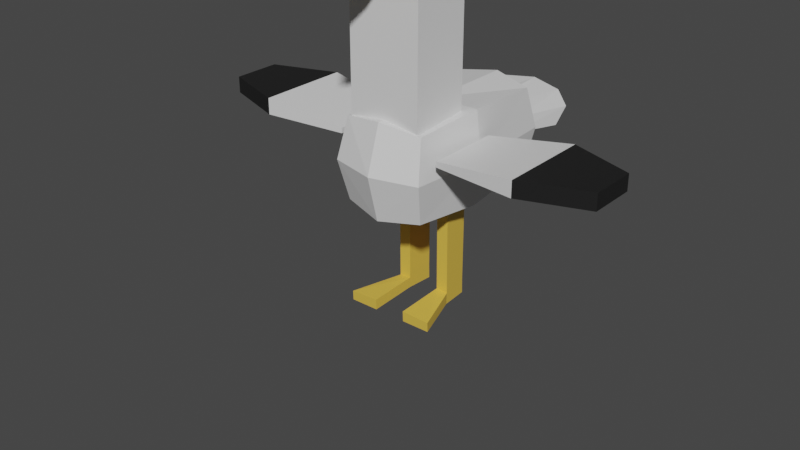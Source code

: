 # Source: seagull_rigg_dead.blend  (saved by Blender 2.90.8; exported with 4.5.12 LTS)
import bpy
from mathutils import Matrix  # noqa: F401  (used for matrix-valued properties, if any)

bpy.ops.wm.read_factory_settings(use_empty=True)
scene = bpy.context.scene
scene.name = 'Scene'

# ---- collections
col_collection = bpy.data.collections.new('Collection'); scene.collection.children.link(col_collection)
col_mouette = bpy.data.collections.new('mouette'); scene.collection.children.link(col_mouette)
col_mouette_venere = bpy.data.collections.new('mouette venere'); scene.collection.children.link(col_mouette_venere)

# ---- materials (node trees are filled in below, after node groups)
mat_blanc = bpy.data.materials.new('blanc')
mat_blanc.alpha_threshold = 0.0
mat_blanc.use_transparent_shadow = False
mat_blanc.line_color = (0.0, 0.0, 0.0, 1.0)
mat_jaune = bpy.data.materials.new('jaune')
mat_jaune.use_transparent_shadow = False
mat_noir = bpy.data.materials.new('noir')
mat_noir.use_transparent_shadow = False
mat_blanc_001 = bpy.data.materials.new('blanc.001')
mat_blanc_001.alpha_threshold = 0.0
mat_blanc_001.use_transparent_shadow = False
mat_blanc_001.line_color = (0.0, 0.0, 0.0, 1.0)
mat_jaune_001 = bpy.data.materials.new('jaune.001')
mat_jaune_001.use_transparent_shadow = False
mat_noir_001 = bpy.data.materials.new('noir.001')
mat_noir_001.use_transparent_shadow = False
mat_rouge = bpy.data.materials.new('rouge')
mat_rouge.use_transparent_shadow = False

# ---- material node trees
mat_blanc.use_nodes = True; mat_blanc.node_tree.nodes.clear()
_N = mat_blanc.node_tree.nodes; _L = mat_blanc.node_tree.links
n0 = _N.new('ShaderNodeOutputMaterial'); n0.name = 'Material Output'; n0.location = (300, 300)
n1 = _N.new('ShaderNodeBsdfPrincipled'); n1.name = 'Principled BSDF'; n1.location = (10, 300)
n1.distribution = 'GGX'
n1.subsurface_method = 'BURLEY'
n1.inputs[0].default_value = (0.7874, 0.7874, 0.7874, 1.0)
n1.inputs[2].default_value = 0.4
n1.inputs[3].default_value = 1.45
n1.inputs[27].default_value = (0.0, 0.0, 0.0, 1.0)
n1.inputs[28].default_value = 1.0
_L.new(n1.outputs[0], n0.inputs[0])
n0.is_active_output = True
mat_jaune.use_nodes = True; mat_jaune.node_tree.nodes.clear()
_N = mat_jaune.node_tree.nodes; _L = mat_jaune.node_tree.links
n0 = _N.new('ShaderNodeBsdfPrincipled'); n0.name = 'Principled BSDF'; n0.location = (10, 300)
n0.distribution = 'GGX'
n0.subsurface_method = 'BURLEY'
n0.inputs[0].default_value = (0.8, 0.5171, 0.07303, 1.0)
n0.inputs[3].default_value = 1.45
n0.inputs[27].default_value = (0.0, 0.0, 0.0, 1.0)
n0.inputs[28].default_value = 1.0
n1 = _N.new('ShaderNodeOutputMaterial'); n1.name = 'Material Output'; n1.location = (300, 300)
_L.new(n0.outputs[0], n1.inputs[0])
n1.is_active_output = True
mat_noir.use_nodes = True; mat_noir.node_tree.nodes.clear()
_N = mat_noir.node_tree.nodes; _L = mat_noir.node_tree.links
n0 = _N.new('ShaderNodeBsdfPrincipled'); n0.name = 'Principled BSDF'; n0.location = (10, 300)
n0.distribution = 'GGX'
n0.subsurface_method = 'BURLEY'
n0.inputs[0].default_value = (0.01109, 0.01109, 0.01109, 1.0)
n0.inputs[3].default_value = 1.45
n0.inputs[27].default_value = (0.0, 0.0, 0.0, 1.0)
n0.inputs[28].default_value = 1.0
n1 = _N.new('ShaderNodeOutputMaterial'); n1.name = 'Material Output'; n1.location = (300, 300)
_L.new(n0.outputs[0], n1.inputs[0])
n1.is_active_output = True
mat_blanc_001.use_nodes = True; mat_blanc_001.node_tree.nodes.clear()
_N = mat_blanc_001.node_tree.nodes; _L = mat_blanc_001.node_tree.links
n0 = _N.new('ShaderNodeOutputMaterial'); n0.name = 'Material Output'; n0.location = (300, 300)
n1 = _N.new('ShaderNodeBsdfPrincipled'); n1.name = 'Principled BSDF'; n1.location = (10, 300)
n1.distribution = 'GGX'
n1.subsurface_method = 'BURLEY'
n1.inputs[0].default_value = (0.7874, 0.7874, 0.7874, 1.0)
n1.inputs[2].default_value = 0.4
n1.inputs[3].default_value = 1.45
n1.inputs[27].default_value = (0.0, 0.0, 0.0, 1.0)
n1.inputs[28].default_value = 1.0
_L.new(n1.outputs[0], n0.inputs[0])
n0.is_active_output = True
mat_jaune_001.use_nodes = True; mat_jaune_001.node_tree.nodes.clear()
_N = mat_jaune_001.node_tree.nodes; _L = mat_jaune_001.node_tree.links
n0 = _N.new('ShaderNodeBsdfPrincipled'); n0.name = 'Principled BSDF'; n0.location = (10, 300)
n0.distribution = 'GGX'
n0.subsurface_method = 'BURLEY'
n0.inputs[0].default_value = (0.8, 0.5171, 0.07303, 1.0)
n0.inputs[3].default_value = 1.45
n0.inputs[27].default_value = (0.0, 0.0, 0.0, 1.0)
n0.inputs[28].default_value = 1.0
n1 = _N.new('ShaderNodeOutputMaterial'); n1.name = 'Material Output'; n1.location = (300, 300)
_L.new(n0.outputs[0], n1.inputs[0])
n1.is_active_output = True
mat_noir_001.use_nodes = True; mat_noir_001.node_tree.nodes.clear()
_N = mat_noir_001.node_tree.nodes; _L = mat_noir_001.node_tree.links
n0 = _N.new('ShaderNodeBsdfPrincipled'); n0.name = 'Principled BSDF'; n0.location = (10, 300)
n0.distribution = 'GGX'
n0.subsurface_method = 'BURLEY'
n0.inputs[0].default_value = (0.01109, 0.01109, 0.01109, 1.0)
n0.inputs[3].default_value = 1.45
n0.inputs[27].default_value = (0.0, 0.0, 0.0, 1.0)
n0.inputs[28].default_value = 1.0
n1 = _N.new('ShaderNodeOutputMaterial'); n1.name = 'Material Output'; n1.location = (300, 300)
_L.new(n0.outputs[0], n1.inputs[0])
n1.is_active_output = True
mat_rouge.use_nodes = True; mat_rouge.node_tree.nodes.clear()
_N = mat_rouge.node_tree.nodes; _L = mat_rouge.node_tree.links
n0 = _N.new('ShaderNodeBsdfPrincipled'); n0.name = 'Principled BSDF'; n0.location = (10, 300)
n0.distribution = 'GGX'
n0.subsurface_method = 'BURLEY'
n0.inputs[0].default_value = (0.8, 0.0, 0.0, 1.0)
n0.inputs[3].default_value = 1.45
n0.inputs[27].default_value = (0.0, 0.0, 0.0, 1.0)
n0.inputs[28].default_value = 1.0
n1 = _N.new('ShaderNodeOutputMaterial'); n1.name = 'Material Output'; n1.location = (300, 300)
_L.new(n0.outputs[0], n1.inputs[0])
n1.is_active_output = True

# ---- world
world_world = bpy.data.worlds.new('World'); scene.world = world_world
world_world.use_nodes = True; world_world.node_tree.nodes.clear()
_N = world_world.node_tree.nodes; _L = world_world.node_tree.links
n0 = _N.new('ShaderNodeOutputWorld'); n0.name = 'World Output'; n0.location = (300, 300)
n1 = _N.new('ShaderNodeBackground'); n1.name = 'Background'; n1.location = (10, 300)
n1.inputs[0].default_value = (0.05088, 0.05088, 0.05088, 1.0)
_L.new(n1.outputs[0], n0.inputs[0])
n0.is_active_output = True
world_world.color = (0.05088, 0.05088, 0.05088)
world_world.use_sun_shadow = False
world_world.sun_shadow_jitter_overblur = 0.0

# ---- meshes
me_cube = bpy.data.meshes.new('Cube')
me_cube.from_pydata([(2.147, 0.3478, 0.3478), (1.106, 0.5609, -0.932), (2.147, -0.3478, 0.3478), (1.105, -0.5565, -0.932), (-1.523, 0.7899, 1.0), (-1.525, 0.8801, -0.8801), (-1.523, -0.7899, 1.0), (-1.525, -0.8801, -0.8801), (-1.733, 0.0, -1.0), (0.4896, 0.6103, -0.9936), (2.239, 0.3982, 0.0), (-1.733, -1.0, 0.0), (2.239, -0.3982, 0.0), (-1.733, 1.0, 0.0), (-0.2101, -0.7899, 1.0), (2.239, 0.0, 0.3982), (0.4909, -0.6058, -0.9942), (-1.523, 0.0, 1.0), (-0.2101, 0.7899, 1.0), (1.156, 0.3523, -0.985), (0.0, 1.137, 0.0), (0.4887, 0.3513, -0.9705), (-1.989, 0.0, 0.0), (0.0, -1.109, 0.0), (-0.2101, 0.0, 1.0), (0.0, -1.0, 1.0), (-1.525, -0.8801, 0.8801), (-1.67, 0.0, 1.0), (-1.525, 0.8801, 0.8801), (0.0, 1.0, 1.0), (0.0, 0.0, 1.0), (-1.523, 0.0, 5.334), (-0.2101, 0.0, 5.334), (-0.9758, -0.7899, 4.663), (-1.24, -0.7899, 4.663), (-1.23, 0.7899, 4.742), (-0.9328, 0.7899, 4.742), (-0.2101, 0.0, 3.709), (-0.9758, -0.7899, 4.21), (-1.24, -0.7899, 4.21), (-1.523, 0.0, 3.709), (-0.9328, 0.7899, 4.256), (-1.23, 0.7899, 4.256), (-1.523, -0.4063, 3.604), (-1.523, 0.0, 4.271), (-1.523, 0.4361, 3.596), (-1.523, -0.4039, 4.276), (-1.523, 0.4383, 4.265), (-2.567, 0.0, 4.271), (-2.567, 0.0, 3.709), (-2.567, -0.4063, 3.604), (-2.567, 0.4361, 3.596), (-2.567, -0.4039, 4.276), (-2.567, 0.4383, 4.265), (1.154, -0.3566, -0.9851), (2.147, 0.3478, -0.3478), (0.0, 1.0, -1.0), (0.49, -0.3556, -0.9699), (0.0, -1.0, -1.0), (2.147, -0.3478, -0.3478), (2.239, 0.0, -0.3982), (0.0, 0.0, -1.0), (1.156, 0.3523, -2.959), (1.106, 0.5609, -2.951), (0.5213, 0.6103, -3.012), (0.5216, 0.3513, -2.989), (0.5172, -0.6058, -3.013), (1.105, -0.5565, -2.951), (1.154, -0.3566, -2.956), (0.5162, -0.3556, -2.989), (1.165, 0.3523, -3.261), (1.115, 0.5609, -3.265), (0.5178, 0.6103, -3.257), (0.5189, 0.3513, -3.218), (0.5262, -0.6058, -3.279), (1.114, -0.5565, -3.276), (1.163, -0.3566, -3.272), (0.5252, -0.3556, -3.272), (-0.5695, 0.975, -3.054), (-0.5704, 0.3513, -3.031), (-0.5691, -0.3556, -3.03), (-0.5681, -0.995, -3.055), (-0.5605, 0.975, -3.26), (-0.5614, 0.3513, -3.259), (-0.5601, -0.3556, -3.259), (-0.5592, -0.995, -3.283), (2.064, 1.0, 0.0), (1.856, 0.8801, -0.8801), (2.064, -1.0, 0.0), (1.856, -0.8801, -0.8801), (2.064, 0.0, 1.0), (1.856, -0.8801, 0.8801), (2.064, 0.0, -1.0), (1.856, 0.8801, 0.8801), (3.691, 0.0, 0.0), (3.488, -0.8324, 0.0), (3.488, 0.8324, 0.0), (3.488, 0.0, -0.4628), (3.488, 0.0, 0.4628), (3.295, 0.7269, -0.4041), (3.295, -0.7269, -0.4041), (3.295, -0.7269, 0.4041), (3.295, 0.7269, 0.4041), (-0.2101, -0.7899, 5.007), (-1.523, -0.7899, 5.007), (-1.523, -0.7899, 3.504), (-0.2101, -0.7899, 3.504), (-1.523, 0.7899, 5.007), (-0.2101, 0.7899, 5.007), (-0.2101, 0.7899, 3.504), (-1.523, 0.7899, 3.504)], [], [(46, 44, 48, 52), (23, 25, 26, 11), (22, 27, 28, 13), (3, 16, 66, 67), (15, 2, 101, 98), (20, 29, 93, 86), (56, 20, 86, 87), (5, 13, 20, 56), (13, 28, 29, 20), (10, 0, 102, 96), (0, 15, 98, 102), (12, 59, 100, 95), (8, 61, 58, 7), (5, 56, 61, 8), (16, 57, 69, 66), (8, 22, 13, 5), (7, 11, 22, 8), (11, 26, 27, 22), (58, 23, 11, 7), (89, 88, 23, 58), (88, 91, 25, 23), (90, 30, 25, 91), (93, 29, 30, 90), (106, 37, 32, 103), (14, 6, 26, 25), (17, 4, 28, 27), (6, 17, 27, 26), (4, 18, 29, 28), (24, 14, 25, 30), (18, 24, 30, 29), (32, 31, 104, 103), (108, 107, 31, 32), (39, 38, 33, 34), (37, 109, 108, 32), (41, 42, 35, 36), (110, 45, 47, 44, 31, 107), (4, 17, 40, 45, 110), (18, 4, 110, 109), (24, 18, 109, 37), (6, 14, 106, 105), (14, 24, 37, 106), (17, 6, 105, 43, 40), (49, 50, 52, 48), (44, 46, 43, 105, 104, 31), (47, 45, 51, 53), (48, 53, 51, 49), (40, 43, 50, 49), (44, 47, 53, 48), (43, 46, 52, 50), (45, 40, 49, 51), (19, 1, 87, 92), (1, 9, 56, 87), (9, 21, 61, 56), (21, 19, 92, 61), (16, 3, 89, 58), (3, 54, 92, 89), (57, 16, 58, 61), (54, 57, 61, 92), (62, 65, 73, 70), (68, 67, 75, 76), (21, 9, 64, 65), (57, 54, 68, 69), (1, 19, 62, 63), (54, 3, 67, 68), (19, 21, 65, 62), (9, 1, 63, 64), (77, 76, 75, 74), (72, 71, 70, 73), (64, 63, 71, 72), (66, 69, 80, 81), (67, 66, 74, 75), (69, 77, 84, 80), (63, 62, 70, 71), (69, 68, 76, 77), (81, 80, 84, 85), (79, 78, 82, 83), (73, 65, 79, 83), (65, 64, 78, 79), (77, 74, 85, 84), (74, 66, 81, 85), (64, 72, 82, 78), (72, 73, 83, 82), (10, 55, 87, 86), (59, 12, 88, 89), (2, 15, 90, 91), (55, 60, 92, 87), (0, 10, 86, 93), (12, 2, 91, 88), (15, 0, 93, 90), (60, 59, 89, 92), (94, 98, 101, 95), (97, 94, 95, 100), (99, 96, 94, 97), (96, 102, 98, 94), (55, 10, 96, 99), (59, 60, 97, 100), (2, 12, 95, 101), (60, 55, 99, 97), (34, 33, 103, 104), (39, 34, 104, 105), (33, 38, 106, 103), (38, 39, 105, 106), (36, 35, 107, 108), (41, 36, 108, 109), (35, 42, 110, 107), (42, 41, 109, 110)])
me_cube.polygons.foreach_set('material_index', [1, 0, 0, 1, 0, 0, 0, 0, 0, 0, 0, 0, 0, 0, 1, 0, 0, 0, 0, 0, 0, 0, 0, 0, 0, 0, 0, 0, 0, 0, 0, 0, 2, 0, 2, 0, 0, 0, 0, 0, 0, 0, 1, 0, 1, 1, 1, 1, 1, 1, 0, 0, 0, 0, 0, 0, 0, 0, 1, 1, 1, 1, 1, 1, 1, 1, 1, 1, 1, 1, 1, 1, 1, 1, 1, 1, 1, 1, 1, 1, 1, 1, 0, 0, 0, 0, 0, 0, 0, 0, 2, 2, 2, 2, 0, 0, 0, 0, 0, 0, 0, 0, 0, 0, 0, 0])
_uv = me_cube.uv_layers.new(name='UVMap')
_uv.uv.foreach_set('vector', [0.8598, 0.6755, 0.8598, 0.625, 0.8598, 0.625, 0.8598, 0.6755, 0.5, 0.875, 0.625, 0.875, 0.625, 1.0, 0.5, 1.0, 0.5, 0.125, 0.625, 0.125, 0.625, 0.25, 0.5, 0.25, 0.3523, 0.7106, 0.2723, 0.7135, 0.2723, 0.7135, 0.3523, 0.7106, 0.5494, 0.6254, 0.5456, 0.6706, 0.5456, 0.6706, 0.5494, 0.6254, 0.5, 0.375, 0.625, 0.375, 0.625, 0.5, 0.5, 0.5, 0.375, 0.375, 0.5, 0.375, 0.5, 0.5, 0.375, 0.5, 0.375, 0.25, 0.5, 0.25, 0.5, 0.375, 0.375, 0.375, 0.5, 0.25, 0.625, 0.25, 0.625, 0.375, 0.5, 0.375, 0.4996, 0.5756, 0.5456, 0.5794, 0.5456, 0.5794, 0.4996, 0.5756, 0.5456, 0.5794, 0.5494, 0.6254, 0.5494, 0.6254, 0.5456, 0.5794, 0.4996, 0.6744, 0.4544, 0.6706, 0.4544, 0.6706, 0.4996, 0.6744, 0.125, 0.625, 0.25, 0.625, 0.25, 0.75, 0.125, 0.75, 0.125, 0.5, 0.25, 0.5, 0.25, 0.625, 0.125, 0.625, 0.2723, 0.7135, 0.2714, 0.6615, 0.2714, 0.6615, 0.2723, 0.7135, 0.375, 0.125, 0.5, 0.125, 0.5, 0.25, 0.375, 0.25, 0.375, 0.0, 0.5, 0.0, 0.5, 0.125, 0.375, 0.125, 0.5, 0.0, 0.625, 0.0, 0.625, 0.125, 0.5, 0.125, 0.375, 0.875, 0.5, 0.875, 0.5, 1.0, 0.375, 1.0, 0.375, 0.75, 0.5, 0.75, 0.5, 0.875, 0.375, 0.875, 0.5, 0.75, 0.625, 0.75, 0.625, 0.875, 0.5, 0.875, 0.625, 0.625, 0.75, 0.625, 0.75, 0.75, 0.625, 0.75, 0.625, 0.5, 0.75, 0.5, 0.75, 0.625, 0.625, 0.625, 0.7652, 0.7237, 0.7652, 0.625, 0.7652, 0.625, 0.7652, 0.7237, 0.7652, 0.7237, 0.8598, 0.7237, 0.875, 0.75, 0.75, 0.75, 0.8598, 0.625, 0.8598, 0.5263, 0.875, 0.5, 0.875, 0.625, 0.8598, 0.7237, 0.8598, 0.625, 0.875, 0.625, 0.875, 0.75, 0.8598, 0.5263, 0.7652, 0.5263, 0.75, 0.5, 0.875, 0.5, 0.7652, 0.625, 0.7652, 0.7237, 0.75, 0.75, 0.75, 0.625, 0.7652, 0.5263, 0.7652, 0.625, 0.75, 0.625, 0.75, 0.5, 0.7652, 0.625, 0.8598, 0.625, 0.8598, 0.7237, 0.7652, 0.7237, 0.7652, 0.5263, 0.8598, 0.5263, 0.8598, 0.625, 0.7652, 0.625, 0.822, 0.7237, 0.803, 0.7237, 0.803, 0.7237, 0.822, 0.7237, 0.7652, 0.625, 0.7652, 0.5263, 0.7652, 0.5263, 0.7652, 0.625, 0.8018, 0.5263, 0.8232, 0.5263, 0.8232, 0.5263, 0.8018, 0.5263, 0.8598, 0.5263, 0.8598, 0.5705, 0.8598, 0.5702, 0.8598, 0.625, 0.8598, 0.625, 0.8598, 0.5263, 0.8598, 0.5263, 0.8598, 0.625, 0.8598, 0.625, 0.8598, 0.5705, 0.8598, 0.5263, 0.7652, 0.5263, 0.8598, 0.5263, 0.8598, 0.5263, 0.7652, 0.5263, 0.7652, 0.625, 0.7652, 0.5263, 0.7652, 0.5263, 0.7652, 0.625, 0.8598, 0.7237, 0.7652, 0.7237, 0.7652, 0.7237, 0.8598, 0.7237, 0.7652, 0.7237, 0.7652, 0.625, 0.7652, 0.625, 0.7652, 0.7237, 0.8598, 0.625, 0.8598, 0.7237, 0.8598, 0.7237, 0.8598, 0.6758, 0.8598, 0.625, 0.8598, 0.625, 0.8598, 0.6758, 0.8598, 0.6755, 0.8598, 0.625, 0.8598, 0.625, 0.8598, 0.6755, 0.8598, 0.6758, 0.8598, 0.7237, 0.8598, 0.7237, 0.8598, 0.625, 0.8598, 0.5702, 0.8598, 0.5705, 0.8598, 0.5705, 0.8598, 0.5702, 0.8598, 0.625, 0.8598, 0.5702, 0.8598, 0.5705, 0.8598, 0.625, 0.8598, 0.625, 0.8598, 0.6758, 0.8598, 0.6758, 0.8598, 0.625, 0.8598, 0.625, 0.8598, 0.5702, 0.8598, 0.5702, 0.8598, 0.625, 0.8598, 0.6758, 0.8598, 0.6755, 0.8598, 0.6755, 0.8598, 0.6758, 0.8598, 0.5705, 0.8598, 0.625, 0.8598, 0.625, 0.8598, 0.5705, 0.3539, 0.5871, 0.353, 0.538, 0.375, 0.5, 0.375, 0.625, 0.353, 0.538, 0.2715, 0.5352, 0.25, 0.5, 0.375, 0.5, 0.2715, 0.5352, 0.2707, 0.5898, 0.25, 0.625, 0.25, 0.5, 0.2707, 0.5898, 0.3539, 0.5871, 0.375, 0.625, 0.25, 0.625, 0.2723, 0.7135, 0.3523, 0.7106, 0.375, 0.75, 0.25, 0.75, 0.3523, 0.7106, 0.3531, 0.6642, 0.375, 0.625, 0.375, 0.75, 0.2714, 0.6615, 0.2723, 0.7135, 0.25, 0.75, 0.25, 0.625, 0.3531, 0.6642, 0.2714, 0.6615, 0.25, 0.625, 0.375, 0.625, 0.3539, 0.5871, 0.2707, 0.5898, 0.2707, 0.5898, 0.3539, 0.5871, 0.3531, 0.6642, 0.3523, 0.7106, 0.3523, 0.7106, 0.3531, 0.6642, 0.2707, 0.5898, 0.2715, 0.5352, 0.2715, 0.5352, 0.2707, 0.5898, 0.2714, 0.6615, 0.3531, 0.6642, 0.3531, 0.6642, 0.2714, 0.6615, 0.353, 0.538, 0.3539, 0.5871, 0.3539, 0.5871, 0.353, 0.538, 0.3531, 0.6642, 0.3523, 0.7106, 0.3523, 0.7106, 0.3531, 0.6642, 0.3539, 0.5871, 0.2707, 0.5898, 0.2707, 0.5898, 0.3539, 0.5871, 0.2715, 0.5352, 0.353, 0.538, 0.353, 0.538, 0.2715, 0.5352, 0.2714, 0.6615, 0.3531, 0.6642, 0.3523, 0.7106, 0.2723, 0.7135, 0.2715, 0.5352, 0.353, 0.538, 0.3539, 0.5871, 0.2707, 0.5898, 0.2715, 0.5352, 0.353, 0.538, 0.353, 0.538, 0.2715, 0.5352, 0.2723, 0.7135, 0.2714, 0.6615, 0.2714, 0.6615, 0.2723, 0.7135, 0.3523, 0.7106, 0.2723, 0.7135, 0.2723, 0.7135, 0.3523, 0.7106, 0.2714, 0.6615, 0.2714, 0.6615, 0.2714, 0.6615, 0.2714, 0.6615, 0.353, 0.538, 0.3539, 0.5871, 0.3539, 0.5871, 0.353, 0.538, 0.2714, 0.6615, 0.3531, 0.6642, 0.3531, 0.6642, 0.2714, 0.6615, 0.2723, 0.7135, 0.2714, 0.6615, 0.2714, 0.6615, 0.2723, 0.7135, 0.2707, 0.5898, 0.2715, 0.5352, 0.2715, 0.5352, 0.2707, 0.5898, 0.2707, 0.5898, 0.2707, 0.5898, 0.2707, 0.5898, 0.2707, 0.5898, 0.2707, 0.5898, 0.2715, 0.5352, 0.2715, 0.5352, 0.2707, 0.5898, 0.2714, 0.6615, 0.2723, 0.7135, 0.2723, 0.7135, 0.2714, 0.6615, 0.2723, 0.7135, 0.2723, 0.7135, 0.2723, 0.7135, 0.2723, 0.7135, 0.2715, 0.5352, 0.2715, 0.5352, 0.2715, 0.5352, 0.2715, 0.5352, 0.2715, 0.5352, 0.2707, 0.5898, 0.2707, 0.5898, 0.2715, 0.5352, 0.4996, 0.5756, 0.4544, 0.5794, 0.375, 0.5, 0.5, 0.5, 0.4544, 0.6706, 0.4996, 0.6744, 0.5, 0.75, 0.375, 0.75, 0.5456, 0.6706, 0.5494, 0.6254, 0.625, 0.625, 0.625, 0.75, 0.4544, 0.5794, 0.4506, 0.6246, 0.375, 0.625, 0.375, 0.5, 0.5456, 0.5794, 0.4996, 0.5756, 0.5, 0.5, 0.625, 0.5, 0.4996, 0.6744, 0.5456, 0.6706, 0.625, 0.75, 0.5, 0.75, 0.5494, 0.6254, 0.5456, 0.5794, 0.625, 0.5, 0.625, 0.625, 0.4506, 0.6246, 0.4544, 0.6706, 0.375, 0.75, 0.375, 0.625, 0.5, 0.625, 0.5494, 0.6254, 0.5456, 0.6706, 0.4996, 0.6744, 0.4506, 0.6246, 0.5, 0.625, 0.4996, 0.6744, 0.4544, 0.6706, 0.4544, 0.5794, 0.4996, 0.5756, 0.5, 0.625, 0.4506, 0.6246, 0.4996, 0.5756, 0.5456, 0.5794, 0.5494, 0.6254, 0.5, 0.625, 0.4544, 0.5794, 0.4996, 0.5756, 0.4996, 0.5756, 0.4544, 0.5794, 0.4544, 0.6706, 0.4506, 0.6246, 0.4506, 0.6246, 0.4544, 0.6706, 0.5456, 0.6706, 0.4996, 0.6744, 0.4996, 0.6744, 0.5456, 0.6706, 0.4506, 0.6246, 0.4544, 0.5794, 0.4544, 0.5794, 0.4506, 0.6246, 0.822, 0.7237, 0.803, 0.7237, 0.7652, 0.7237, 0.8598, 0.7237, 0.822, 0.7237, 0.822, 0.7237, 0.8598, 0.7237, 0.8598, 0.7237, 0.803, 0.7237, 0.803, 0.7237, 0.7652, 0.7237, 0.7652, 0.7237, 0.803, 0.7237, 0.822, 0.7237, 0.8598, 0.7237, 0.7652, 0.7237, 0.8018, 0.5263, 0.8232, 0.5263, 0.8598, 0.5263, 0.7652, 0.5263, 0.8018, 0.5263, 0.8018, 0.5263, 0.7652, 0.5263, 0.7652, 0.5263, 0.8232, 0.5263, 0.8232, 0.5263, 0.8598, 0.5263, 0.8598, 0.5263, 0.8232, 0.5263, 0.8018, 0.5263, 0.7652, 0.5263, 0.8598, 0.5263])
me_cube.materials.append(mat_blanc)
me_cube.materials.append(mat_jaune)
me_cube.materials.append(mat_noir)
me_cube.use_remesh_preserve_volume = False
me_cube.use_remesh_preserve_attributes = False
me_cube.use_mirror_vertex_groups = False
me_cube.update()
me_plane_001 = bpy.data.meshes.new('Plane.001')
me_plane_001.from_pydata([(-2.05, -0.774, -0.5421), (1.104, -0.4849, -0.5421), (-2.05, 0.8275, -0.5421), (1.104, 0.5386, -0.5421), (-2.05, 0.02758, -0.5421), (-0.274, -0.9724, -0.5421), (1.104, 0.02738, -0.5421), (-0.274, 1.028, -0.5421), (-0.274, 0.02758, -0.5421), (-2.05, -0.774, -0.4286), (1.104, -0.4849, -0.1966), (-2.05, 0.8275, -0.4286), (1.104, 0.5386, -0.1966), (-2.05, 0.02758, -0.4286), (-0.274, -0.9724, -0.1966), (1.104, 0.02738, -0.1966), (-0.274, 1.028, -0.1966), (-0.274, 0.02758, -0.1966)], [], [(8, 7, 3, 6), (4, 2, 7, 8), (0, 4, 8, 5), (5, 8, 6, 1), (17, 15, 12, 16), (13, 17, 16, 11), (9, 14, 17, 13), (14, 10, 15, 17), (1, 6, 15, 10), (2, 4, 13, 11), (6, 3, 12, 15), (4, 0, 9, 13), (3, 7, 16, 12), (0, 5, 14, 9), (7, 2, 11, 16), (5, 1, 10, 14)])
me_plane_001.polygons.foreach_set('material_index', [1, 0, 0, 1, 1, 0, 0, 1, 1, 0, 1, 0, 1, 0, 0, 0])
_uv = me_plane_001.uv_layers.new(name='UVMap')
_uv.uv.foreach_set('vector', [0.5, 0.5, 0.5, 1.0, 1.0, 1.0, 1.0, 0.5, 0.0, 0.5, 0.0, 1.0, 0.5, 1.0, 0.5, 0.5, 0.0, 0.0, 0.0, 0.5, 0.5, 0.5, 0.5, 0.0, 0.5, 0.0, 0.5, 0.5, 1.0, 0.5, 1.0, 0.0, 0.5, 0.5, 1.0, 0.5, 1.0, 1.0, 0.5, 1.0, 0.0, 0.5, 0.5, 0.5, 0.5, 1.0, 0.0, 1.0, 0.0, 0.0, 0.5, 0.0, 0.5, 0.5, 0.0, 0.5, 0.5, 0.0, 1.0, 0.0, 1.0, 0.5, 0.5, 0.5, 1.0, 0.0, 1.0, 0.5, 1.0, 0.5, 1.0, 0.0, 0.0, 1.0, 0.0, 0.5, 0.0, 0.5, 0.0, 1.0, 1.0, 0.5, 1.0, 1.0, 1.0, 1.0, 1.0, 0.5, 0.0, 0.5, 0.0, 0.0, 0.0, 0.0, 0.0, 0.5, 1.0, 1.0, 0.5, 1.0, 0.5, 1.0, 1.0, 1.0, 0.0, 0.0, 0.5, 0.0, 0.5, 0.0, 0.0, 0.0, 0.5, 1.0, 0.0, 1.0, 0.0, 1.0, 0.5, 1.0, 0.5, 0.0, 1.0, 0.0, 1.0, 0.0, 0.5, 0.0])
me_plane_001.materials.append(mat_blanc)
me_plane_001.materials.append(mat_noir)
me_plane_001.use_remesh_fix_poles = True
me_plane_001.use_remesh_preserve_attributes = False
me_plane_001.use_mirror_vertex_groups = False
me_plane_001.update()
me_plane = bpy.data.meshes.new('Plane')
me_plane.from_pydata([(-2.05, -0.774, -0.5421), (1.104, -0.4849, -0.5421), (-2.05, 0.8275, -0.5421), (1.104, 0.5386, -0.5421), (-2.05, 0.02758, -0.5421), (-0.274, -0.9724, -0.5421), (1.104, 0.02738, -0.5421), (-0.274, 1.028, -0.5421), (-0.274, 0.02758, -0.5421), (-2.05, -0.774, -0.4286), (1.104, -0.4849, -0.1966), (-2.05, 0.8275, -0.4286), (1.104, 0.5386, -0.1966), (-2.05, 0.02758, -0.4286), (-0.274, -0.9724, -0.1966), (1.104, 0.02738, -0.1966), (-0.274, 1.028, -0.1966), (-0.274, 0.02758, -0.1966)], [], [(8, 7, 3, 6), (4, 2, 7, 8), (0, 4, 8, 5), (5, 8, 6, 1), (17, 15, 12, 16), (13, 17, 16, 11), (9, 14, 17, 13), (14, 10, 15, 17), (1, 6, 15, 10), (2, 4, 13, 11), (6, 3, 12, 15), (4, 0, 9, 13), (3, 7, 16, 12), (0, 5, 14, 9), (7, 2, 11, 16), (5, 1, 10, 14)])
me_plane.polygons.foreach_set('material_index', [1, 0, 0, 1, 1, 0, 0, 1, 1, 0, 1, 0, 1, 0, 0, 1])
_uv = me_plane.uv_layers.new(name='UVMap')
_uv.uv.foreach_set('vector', [0.5, 0.5, 0.5, 1.0, 1.0, 1.0, 1.0, 0.5, 0.0, 0.5, 0.0, 1.0, 0.5, 1.0, 0.5, 0.5, 0.0, 0.0, 0.0, 0.5, 0.5, 0.5, 0.5, 0.0, 0.5, 0.0, 0.5, 0.5, 1.0, 0.5, 1.0, 0.0, 0.5, 0.5, 1.0, 0.5, 1.0, 1.0, 0.5, 1.0, 0.0, 0.5, 0.5, 0.5, 0.5, 1.0, 0.0, 1.0, 0.0, 0.0, 0.5, 0.0, 0.5, 0.5, 0.0, 0.5, 0.5, 0.0, 1.0, 0.0, 1.0, 0.5, 0.5, 0.5, 1.0, 0.0, 1.0, 0.5, 1.0, 0.5, 1.0, 0.0, 0.0, 1.0, 0.0, 0.5, 0.0, 0.5, 0.0, 1.0, 1.0, 0.5, 1.0, 1.0, 1.0, 1.0, 1.0, 0.5, 0.0, 0.5, 0.0, 0.0, 0.0, 0.0, 0.0, 0.5, 1.0, 1.0, 0.5, 1.0, 0.5, 1.0, 1.0, 1.0, 0.0, 0.0, 0.5, 0.0, 0.5, 0.0, 0.0, 0.0, 0.5, 1.0, 0.0, 1.0, 0.0, 1.0, 0.5, 1.0, 0.5, 0.0, 1.0, 0.0, 1.0, 0.0, 0.5, 0.0])
me_plane.materials.append(mat_blanc)
me_plane.materials.append(mat_noir)
me_plane.use_remesh_fix_poles = True
me_plane.use_remesh_preserve_attributes = False
me_plane.use_mirror_vertex_groups = False
me_plane.update()
me_cube_001 = bpy.data.meshes.new('Cube.001')
me_cube_001.from_pydata([(0.3478, 2.01, 3.62), (0.5609, 0.1464, 2.341), (0.8801, -1.663, 2.393), (0.0, -1.87, 2.273), (0.6103, -0.4698, 2.279), (0.3982, 2.102, 3.273), (1.0, -1.87, 3.273), (0.0, 2.102, 3.671), (0.3523, 0.197, 2.288), (1.137, -0.1372, 3.273), (0.3513, -0.4707, 2.302), (0.0, -2.126, 3.273), (0.0, -1.808, 4.273), (0.8801, -1.663, 4.153), (1.0, -0.1372, 4.273), (0.0, -0.1372, 4.273), (0.3478, 2.01, 2.925), (1.0, -0.1372, 2.273), (0.0, 2.102, 2.874), (0.0, -0.4962, 2.273), (1.0, 1.927, 3.273), (0.8801, 1.719, 2.393), (0.0, 1.927, 4.273), (0.0, 1.927, 2.273), (0.8801, 1.719, 4.153), (0.0, 3.554, 3.273), (0.8324, 3.351, 3.273), (0.0, 3.351, 2.81), (0.0, 3.351, 3.735), (0.7269, 3.157, 2.869), (0.7269, 3.157, 3.677)], [], [(11, 6, 13, 12), (9, 20, 24, 14), (17, 21, 20, 9), (2, 17, 9, 6), (6, 9, 14, 13), (5, 26, 30, 0), (0, 30, 28, 7), (3, 2, 6, 11), (24, 22, 15, 14), (15, 12, 13, 14), (8, 23, 21, 1), (1, 21, 17, 4), (10, 19, 23, 8), (5, 20, 21, 16), (16, 21, 23, 18), (0, 24, 20, 5), (7, 22, 24, 0), (29, 27, 25, 26), (26, 25, 28, 30), (16, 29, 26, 5), (18, 27, 29, 16), (10, 4, 2), (4, 17, 2), (2, 3, 10), (3, 19, 10)])
me_cube_001.polygons.foreach_set('material_index', [0, 0, 0, 0, 0, 0, 0, 0, 0, 0, 0, 0, 0, 0, 0, 0, 0, 2, 2, 0, 0, 0, 0, 0, 0])
_uv = me_cube_001.uv_layers.new(name='UVMap')
_uv.uv.foreach_set('vector', [0.5, 0.125, 0.5, 0.25, 0.625, 0.25, 0.625, 0.125, 0.5, 0.375, 0.5, 0.5, 0.625, 0.5, 0.625, 0.375, 0.375, 0.375, 0.375, 0.5, 0.5, 0.5, 0.5, 0.375, 0.375, 0.25, 0.375, 0.375, 0.5, 0.375, 0.5, 0.25, 0.5, 0.25, 0.5, 0.375, 0.625, 0.375, 0.625, 0.25, 0.4996, 0.5756, 0.4996, 0.5756, 0.5456, 0.5794, 0.5456, 0.5794, 0.5456, 0.5794, 0.5456, 0.5794, 0.5494, 0.6254, 0.5494, 0.6254, 0.375, 0.125, 0.375, 0.25, 0.5, 0.25, 0.5, 0.125, 0.625, 0.5, 0.625, 0.625, 0.75, 0.625, 0.75, 0.5, 0.75, 0.625, 0.875, 0.625, 0.875, 0.5, 0.75, 0.5, 0.3539, 0.5871, 0.375, 0.625, 0.375, 0.5, 0.353, 0.538, 0.353, 0.538, 0.375, 0.5, 0.25, 0.5, 0.2715, 0.5352, 0.2707, 0.5898, 0.2241, 0.625, 0.375, 0.625, 0.3539, 0.5871, 0.4996, 0.5756, 0.5, 0.5, 0.375, 0.5, 0.4544, 0.5794, 0.4544, 0.5794, 0.375, 0.5, 0.375, 0.625, 0.4506, 0.6246, 0.5456, 0.5794, 0.625, 0.5, 0.5, 0.5, 0.4996, 0.5756, 0.5494, 0.6254, 0.625, 0.625, 0.625, 0.5, 0.5456, 0.5794, 0.4544, 0.5794, 0.4506, 0.6246, 0.5, 0.625, 0.4996, 0.5756, 0.4996, 0.5756, 0.5, 0.625, 0.5494, 0.6254, 0.5456, 0.5794, 0.4544, 0.5794, 0.4544, 0.5794, 0.4996, 0.5756, 0.4996, 0.5756, 0.4506, 0.6246, 0.4506, 0.6246, 0.4544, 0.5794, 0.4544, 0.5794, 0.2707, 0.5898, 0.2715, 0.5352, 0.125, 0.5, 0.2715, 0.5352, 0.25, 0.5, 0.125, 0.5, 0.125, 0.5, 0.125, 0.625, 0.2707, 0.5898, 0.125, 0.625, 0.2241, 0.625, 0.2707, 0.5898])
me_cube_001.materials.append(mat_blanc_001)
me_cube_001.materials.append(mat_jaune_001)
me_cube_001.materials.append(mat_noir_001)
me_cube_001.materials.append(mat_rouge)
me_cube_001.use_remesh_preserve_volume = False
me_cube_001.use_remesh_preserve_attributes = False
me_cube_001.use_mirror_vertex_groups = False
me_cube_001.update()
me_plane_002 = bpy.data.meshes.new('Plane.002')
me_plane_002.from_pydata([(-0.05677, 8.571e-09, -0.8015), (-0.05677, 3.154, -0.5125), (-0.05677, 8.571e-09, 0.7999), (-0.05677, 3.154, 0.511), (-0.05677, 8.571e-09, -6.892e-08), (-0.05677, 1.776, -1.0), (-0.05677, 3.154, -0.000196), (-0.05677, 1.776, 1.0), (-0.05677, 1.776, -6.892e-08), (0.05677, -8.571e-09, -0.8015), (0.2887, 3.154, -0.5125), (0.05677, -8.571e-09, 0.7999), (0.2887, 3.154, 0.511), (0.05677, -8.571e-09, -8.754e-08), (0.2887, 1.776, -1.0), (0.2887, 3.154, -0.000196), (0.2887, 1.776, 1.0), (0.2887, 1.776, -8.568e-08)], [], [(8, 7, 3, 6), (4, 2, 7, 8), (0, 4, 8, 5), (5, 8, 6, 1), (17, 15, 12, 16), (13, 17, 16, 11), (9, 14, 17, 13), (14, 10, 15, 17), (1, 6, 15, 10), (2, 4, 13, 11), (6, 3, 12, 15), (4, 0, 9, 13), (3, 7, 16, 12), (0, 5, 14, 9), (7, 2, 11, 16), (5, 1, 10, 14)])
me_plane_002.polygons.foreach_set('material_index', [1, 0, 0, 1, 1, 0, 0, 1, 1, 0, 1, 0, 1, 0, 0, 1])
_uv = me_plane_002.uv_layers.new(name='UVMap')
_uv.uv.foreach_set('vector', [0.5, 0.5, 0.5, 1.0, 1.0, 1.0, 1.0, 0.5, 0.0, 0.5, 0.0, 1.0, 0.5, 1.0, 0.5, 0.5, 0.0, 0.0, 0.0, 0.5, 0.5, 0.5, 0.5, 0.0, 0.5, 0.0, 0.5, 0.5, 1.0, 0.5, 1.0, 0.0, 0.5, 0.5, 1.0, 0.5, 1.0, 1.0, 0.5, 1.0, 0.0, 0.5, 0.5, 0.5, 0.5, 1.0, 0.0, 1.0, 0.0, 0.0, 0.5, 0.0, 0.5, 0.5, 0.0, 0.5, 0.5, 0.0, 1.0, 0.0, 1.0, 0.5, 0.5, 0.5, 1.0, 0.0, 1.0, 0.5, 1.0, 0.5, 1.0, 0.0, 0.0, 1.0, 0.0, 0.5, 0.0, 0.5, 0.0, 1.0, 1.0, 0.5, 1.0, 1.0, 1.0, 1.0, 1.0, 0.5, 0.0, 0.5, 0.0, 0.0, 0.0, 0.0, 0.0, 0.5, 1.0, 1.0, 0.5, 1.0, 0.5, 1.0, 1.0, 1.0, 0.0, 0.0, 0.5, 0.0, 0.5, 0.0, 0.0, 0.0, 0.5, 1.0, 0.0, 1.0, 0.0, 1.0, 0.5, 1.0, 0.5, 0.0, 1.0, 0.0, 1.0, 0.0, 0.5, 0.0])
me_plane_002.materials.append(mat_blanc_001)
me_plane_002.materials.append(mat_noir_001)
me_plane_002.use_remesh_fix_poles = True
me_plane_002.use_remesh_preserve_attributes = False
me_plane_002.use_mirror_vertex_groups = False
me_plane_002.update()
me_plane_004 = bpy.data.meshes.new('Plane.004')
me_plane_004.from_pydata([(0.05677, -8.571e-09, -0.8015), (0.05677, -8.571e-09, -6.892e-08), (0.05677, 1.776, -1.0), (-0.05677, 8.571e-09, -0.8015), (-0.05677, 8.571e-09, -8.754e-08), (-0.2887, 1.776, -1.0), (-0.2887, 3.154, -0.5125), (-0.2887, 1.776, -8.568e-08), (-0.2887, 1.776, 1.0), (-0.2887, 3.154, -0.000196), (-0.2887, 3.154, 0.511), (0.05677, 3.154, -0.000196), (0.05677, 3.154, 0.511), (0.05677, 3.154, -0.5125), (0.05677, 1.776, -6.892e-08), (0.05677, 1.776, 1.0), (0.05677, -8.571e-09, 0.7999), (-0.05677, 8.571e-09, 0.7999)], [], [(1, 4, 3, 0), (0, 2, 14, 1), (0, 3, 5, 2), (3, 4, 7, 5), (2, 5, 6, 13), (5, 7, 9, 6), (4, 17, 8, 7), (7, 8, 10, 9), (11, 9, 10, 12), (13, 6, 9, 11), (14, 11, 12, 15), (2, 13, 11, 14), (1, 14, 15, 16), (15, 8, 17, 16), (12, 10, 8, 15), (16, 17, 4, 1)])
me_plane_004.polygons.foreach_set('material_index', [0, 0, 0, 0, 1, 1, 0, 1, 1, 1, 1, 1, 0, 0, 1, 0])
_uv = me_plane_004.uv_layers.new(name='UVMap')
_uv.uv.foreach_set('vector', [0.0, 0.5, 0.0, 0.5, 0.0, 0.0, 0.0, 0.0, 0.0, 0.0, 0.5, 0.0, 0.5, 0.5, 0.0, 0.5, 0.0, 0.0, 0.0, 0.0, 0.5, 0.0, 0.5, 0.0, 0.0, 0.0, 0.0, 0.5, 0.5, 0.5, 0.5, 0.0, 0.5, 0.0, 0.5, 0.0, 1.0, 0.0, 1.0, 0.0, 0.5, 0.0, 0.5, 0.5, 1.0, 0.5, 1.0, 0.0, 0.0, 0.5, 0.0, 1.0, 0.5, 1.0, 0.5, 0.5, 0.5, 0.5, 0.5, 1.0, 1.0, 1.0, 1.0, 0.5, 1.0, 0.5, 1.0, 0.5, 1.0, 1.0, 1.0, 1.0, 1.0, 0.0, 1.0, 0.0, 1.0, 0.5, 1.0, 0.5, 0.5, 0.5, 1.0, 0.5, 1.0, 1.0, 0.5, 1.0, 0.5, 0.0, 1.0, 0.0, 1.0, 0.5, 0.5, 0.5, 0.0, 0.5, 0.5, 0.5, 0.5, 1.0, 0.0, 1.0, 0.5, 1.0, 0.5, 1.0, 0.0, 1.0, 0.0, 1.0, 1.0, 1.0, 1.0, 1.0, 0.5, 1.0, 0.5, 1.0, 0.0, 1.0, 0.0, 1.0, 0.0, 0.5, 0.0, 0.5])
me_plane_004.materials.append(mat_blanc_001)
me_plane_004.materials.append(mat_noir_001)
me_plane_004.use_remesh_fix_poles = True
me_plane_004.use_remesh_preserve_attributes = False
me_plane_004.use_mirror_vertex_groups = False
me_plane_004.update()
me_cube_003 = bpy.data.meshes.new('Cube.003')
me_cube_003.from_pydata([(-0.7899, -0.6565, -4.47e-07), (-0.7899, 0.6565, -4.47e-07), (-0.7899, -0.3656, 4.563), (-0.7899, -0.06658, 4.964), (-0.7899, -0.06614, 4.478), (-0.7899, -0.3656, 4.478), (-0.4361, -0.6565, 3.818), (-0.4383, -0.6565, 4.488), (-0.4361, -1.701, 3.818), (-0.4383, -1.701, 4.488), (-0.7899, -0.6565, 5.229), (-0.7899, 0.6565, 5.229), (-0.7899, 0.6565, 3.726), (-0.7899, -0.6565, 3.726), (0.7899, -0.6565, -4.47e-07), (0.7899, 0.6565, -4.47e-07), (-2.337e-06, -0.6565, 5.556), (-2.139e-06, 0.6565, 5.556), (0.7899, -0.3656, 4.563), (0.7899, -0.06658, 4.964), (-2.139e-06, 0.6565, 3.931), (-2.337e-06, -0.6565, 3.931), (0.7899, -0.06614, 4.478), (0.7899, -0.3656, 4.478), (-2.337e-06, -0.6565, 4.493), (0.4361, -0.6565, 3.818), (0.4383, -0.6565, 4.488), (-2.576e-06, -2.238, 4.116), (-2.576e-06, -2.238, 3.554), (0.4361, -1.701, 3.818), (0.4383, -1.701, 4.488), (0.7899, -0.6565, 5.229), (0.7899, 0.6565, 5.229), (0.7899, 0.6565, 3.726), (0.7899, -0.6565, 3.726), (-2.502e-06, -1.747, 4.518), (-2.457e-06, -1.447, 3.742)], [], [(11, 10, 16, 17), (20, 12, 11, 17), (4, 5, 2, 3), (13, 6, 7), (1, 0, 13, 12), (12, 20, 33), (7, 6, 8, 9), (27, 9, 8, 28), (35, 9, 27), (8, 36, 28), (3, 2, 10, 11), (4, 3, 11, 12), (2, 5, 13, 10), (5, 4, 12, 13), (24, 7, 9, 35), (6, 21, 36, 8), (32, 17, 16, 31), (20, 17, 32, 33), (22, 19, 18, 23), (14, 34, 25), (15, 33, 34, 14), (10, 13, 7), (26, 30, 29, 25), (27, 28, 29, 30), (35, 27, 30), (29, 28, 36), (19, 32, 31, 18), (22, 33, 32, 19), (18, 31, 34, 23), (23, 34, 33, 22), (24, 35, 30, 26), (25, 29, 36, 21), (0, 1, 15, 14), (1, 12, 33, 15), (25, 21, 6), (6, 13, 0), (25, 6, 0, 14), (16, 24, 26, 31), (25, 34, 26), (34, 31, 26), (16, 10, 7, 24)])
me_cube_003.polygons.foreach_set('material_index', [0, 0, 3, 0, 0, 0, 1, 1, 1, 1, 0, 0, 0, 0, 1, 1, 0, 0, 3, 0, 0, 0, 1, 1, 1, 1, 0, 0, 0, 0, 1, 1, 0, 0, 0, 0, 0, 0, 0, 0, 0])
_uv = me_cube_003.uv_layers.new(name='UVMap')
_uv.uv.foreach_set('vector', [0.7652, 0.5263, 0.8598, 0.5263, 0.8598, 0.625, 0.7652, 0.625, 0.7652, 0.625, 0.7652, 0.5263, 0.7652, 0.5263, 0.7652, 0.625, 0.8018, 0.5263, 0.8232, 0.5263, 0.8232, 0.5263, 0.8018, 0.5263, 0.8598, 0.5263, 0.8598, 0.5705, 0.8598, 0.5702, 0.7652, 0.5263, 0.8598, 0.5263, 0.8598, 0.5263, 0.7652, 0.5263, 0.7652, 0.5263, 0.7652, 0.625, 0.7652, 0.5263, 0.8598, 0.5702, 0.8598, 0.5705, 0.8598, 0.5705, 0.8598, 0.5702, 0.8598, 0.625, 0.8598, 0.5702, 0.8598, 0.5705, 0.8598, 0.625, 0.8598, 0.625, 0.8598, 0.5702, 0.8598, 0.625, 0.8598, 0.5705, 0.8598, 0.625, 0.8598, 0.625, 0.8018, 0.5263, 0.8232, 0.5263, 0.8598, 0.5263, 0.7652, 0.5263, 0.8018, 0.5263, 0.8018, 0.5263, 0.7652, 0.5263, 0.7652, 0.5263, 0.8232, 0.5263, 0.8232, 0.5263, 0.8598, 0.5263, 0.8598, 0.5263, 0.8232, 0.5263, 0.8018, 0.5263, 0.7652, 0.5263, 0.8598, 0.5263, 0.8598, 0.625, 0.8598, 0.5702, 0.8598, 0.5702, 0.8598, 0.625, 0.8598, 0.5705, 0.8598, 0.625, 0.8598, 0.625, 0.8598, 0.5705, 0.7652, 0.5263, 0.7652, 0.625, 0.8598, 0.625, 0.8598, 0.5263, 0.7652, 0.625, 0.7652, 0.625, 0.7652, 0.5263, 0.7652, 0.5263, 0.8018, 0.5263, 0.8018, 0.5263, 0.8232, 0.5263, 0.8232, 0.5263, 0.8598, 0.5263, 0.8598, 0.5263, 0.8598, 0.5705, 0.7652, 0.5263, 0.7652, 0.5263, 0.8598, 0.5263, 0.8598, 0.5263, 0.8598, 0.5263, 0.8598, 0.5263, 0.8598, 0.5702, 0.8598, 0.5702, 0.8598, 0.5702, 0.8598, 0.5705, 0.8598, 0.5705, 0.8598, 0.625, 0.8598, 0.625, 0.8598, 0.5705, 0.8598, 0.5702, 0.8598, 0.625, 0.8598, 0.625, 0.8598, 0.5702, 0.8598, 0.5705, 0.8598, 0.625, 0.8598, 0.625, 0.8018, 0.5263, 0.7652, 0.5263, 0.8598, 0.5263, 0.8232, 0.5263, 0.8018, 0.5263, 0.7652, 0.5263, 0.7652, 0.5263, 0.8018, 0.5263, 0.8232, 0.5263, 0.8598, 0.5263, 0.8598, 0.5263, 0.8232, 0.5263, 0.8232, 0.5263, 0.8598, 0.5263, 0.7652, 0.5263, 0.8018, 0.5263, 0.8598, 0.625, 0.8598, 0.625, 0.8598, 0.5702, 0.8598, 0.5702, 0.8598, 0.5705, 0.8598, 0.5705, 0.8598, 0.625, 0.8598, 0.625, 0.8598, 0.5263, 0.7652, 0.5263, 0.7652, 0.5263, 0.8598, 0.5263, 0.7652, 0.5263, 0.7652, 0.5263, 0.7652, 0.5263, 0.7652, 0.5263, 0.8598, 0.5705, 0.8598, 0.625, 0.8598, 0.5705, 0.8598, 0.5705, 0.8598, 0.5263, 0.8598, 0.5263, 0.8598, 0.5705, 0.8598, 0.5705, 0.8598, 0.5263, 0.8598, 0.5263, 0.8598, 0.625, 0.8598, 0.625, 0.8598, 0.5702, 0.8598, 0.5263, 0.8598, 0.5705, 0.8598, 0.5263, 0.8598, 0.5702, 0.8598, 0.5263, 0.8598, 0.5263, 0.8598, 0.5702, 0.8598, 0.625, 0.8598, 0.5263, 0.8598, 0.5702, 0.8598, 0.625])
me_cube_003.materials.append(mat_blanc_001)
me_cube_003.materials.append(mat_jaune_001)
me_cube_003.materials.append(mat_noir_001)
me_cube_003.materials.append(mat_rouge)
me_cube_003.use_remesh_preserve_volume = False
me_cube_003.use_remesh_preserve_attributes = False
me_cube_003.use_mirror_vertex_groups = False
me_cube_003.update()
me_cube_002 = bpy.data.meshes.new('Cube.002')
me_cube_002.from_pydata([(0.0922, 0.2957, 0.0), (0.1416, -0.3205, 0.0), (-0.1164, 0.3463, 0.0), (-0.1174, -0.3214, 0.0), (-0.1164, 0.3463, -2.208), (0.0922, 0.2957, -2.199), (0.1416, -0.2889, -2.261), (-0.1174, -0.2886, -2.237), (-0.1164, 0.3553, -2.509), (0.0922, 0.3046, -2.513), (0.1416, -0.2923, -2.505), (-0.1174, -0.2912, -2.466), (0.5063, -1.38, -2.302), (-0.1174, -1.381, -2.279), (0.5063, -1.371, -2.509), (-0.1174, -1.372, -2.508), (0.1416, -0.3047, -1.13), (-0.1174, -0.305, -1.119), (-0.1164, 0.3463, -1.104), (0.0922, 0.2957, -1.1)], [], [(4, 8, 11, 7), (17, 7, 6, 16), (19, 5, 4, 18), (18, 4, 7, 17), (16, 6, 5, 19), (10, 11, 8, 9), (6, 10, 9, 5), (5, 9, 8, 4), (13, 15, 14, 12), (11, 15, 13, 7), (7, 13, 12, 6), (6, 12, 14, 10), (10, 14, 15, 11), (1, 16, 19, 0), (2, 18, 17, 3), (0, 19, 18, 2), (3, 17, 16, 1)])
me_cube_002.polygons.foreach_set('material_index', [1, 1, 1, 1, 1, 1, 1, 1, 1, 1, 1, 1, 1, 1, 1, 1, 1])
_uv = me_cube_002.uv_layers.new(name='UVMap')
_uv.uv.foreach_set('vector', [0.3539, 0.5871, 0.3539, 0.5871, 0.2707, 0.5898, 0.2707, 0.5898, 0.2707, 0.5898, 0.2707, 0.5898, 0.2715, 0.5352, 0.2715, 0.5352, 0.353, 0.538, 0.353, 0.538, 0.3539, 0.5871, 0.3539, 0.5871, 0.3539, 0.5871, 0.3539, 0.5871, 0.2707, 0.5898, 0.2707, 0.5898, 0.2715, 0.5352, 0.2715, 0.5352, 0.353, 0.538, 0.353, 0.538, 0.2715, 0.5352, 0.2707, 0.5898, 0.3539, 0.5871, 0.353, 0.538, 0.2715, 0.5352, 0.2715, 0.5352, 0.353, 0.538, 0.353, 0.538, 0.353, 0.538, 0.353, 0.538, 0.3539, 0.5871, 0.3539, 0.5871, 0.2707, 0.5898, 0.2707, 0.5898, 0.2715, 0.5352, 0.2715, 0.5352, 0.2707, 0.5898, 0.2707, 0.5898, 0.2707, 0.5898, 0.2707, 0.5898, 0.2707, 0.5898, 0.2707, 0.5898, 0.2715, 0.5352, 0.2715, 0.5352, 0.2715, 0.5352, 0.2715, 0.5352, 0.2715, 0.5352, 0.2715, 0.5352, 0.2715, 0.5352, 0.2715, 0.5352, 0.2707, 0.5898, 0.2707, 0.5898, 0.2715, 0.5352, 0.2715, 0.5352, 0.353, 0.538, 0.353, 0.538, 0.3539, 0.5871, 0.3539, 0.5871, 0.2707, 0.5898, 0.2707, 0.5898, 0.353, 0.538, 0.353, 0.538, 0.3539, 0.5871, 0.3539, 0.5871, 0.2707, 0.5898, 0.2707, 0.5898, 0.2715, 0.5352, 0.2715, 0.5352])
me_cube_002.materials.append(mat_blanc_001)
me_cube_002.materials.append(mat_jaune_001)
me_cube_002.materials.append(mat_noir_001)
me_cube_002.materials.append(mat_rouge)
me_cube_002.use_remesh_preserve_volume = False
me_cube_002.use_remesh_preserve_attributes = False
me_cube_002.use_mirror_vertex_groups = False
me_cube_002.update()
me_cube_004 = bpy.data.meshes.new('Cube.004')
me_cube_004.from_pydata([(-0.0922, 0.2957, 0.0), (0.1164, 0.3463, 0.0), (-0.1416, -0.3205, 0.0), (-0.0922, 0.2957, -2.199), (0.1164, 0.3463, -2.208), (-0.1416, -0.2889, -2.261), (-0.0922, 0.3046, -2.513), (0.1164, 0.3553, -2.509), (-0.1416, -0.2923, -2.505), (0.1174, -0.2912, -2.466), (-0.5063, -1.371, -2.509), (0.1174, -1.372, -2.508), (-0.5063, -1.38, -2.302), (0.1174, -1.381, -2.279), (0.1174, -0.2886, -2.237), (0.1174, -0.3214, 0.0), (-0.0922, 0.2957, -1.1), (0.1174, -0.305, -1.119), (-0.1416, -0.3047, -1.13), (0.1164, 0.3463, -1.104)], [], [(16, 19, 4, 3), (18, 16, 3, 5), (3, 4, 7, 6), (5, 3, 6, 8), (8, 6, 7, 9), (8, 9, 11, 10), (5, 8, 10, 12), (13, 12, 10, 11), (14, 5, 12, 13), (9, 14, 13, 11), (17, 18, 5, 14), (19, 17, 14, 4), (4, 14, 9, 7), (1, 15, 17, 19), (15, 2, 18, 17), (2, 0, 16, 18), (0, 1, 19, 16)])
me_cube_004.polygons.foreach_set('material_index', [1, 1, 1, 1, 1, 1, 1, 1, 1, 1, 1, 1, 1, 1, 1, 1, 1])
_uv = me_cube_004.uv_layers.new(name='UVMap')
_uv.uv.foreach_set('vector', [0.353, 0.538, 0.3539, 0.5871, 0.3539, 0.5871, 0.353, 0.538, 0.2715, 0.5352, 0.353, 0.538, 0.353, 0.538, 0.2715, 0.5352, 0.353, 0.538, 0.3539, 0.5871, 0.3539, 0.5871, 0.353, 0.538, 0.2715, 0.5352, 0.353, 0.538, 0.353, 0.538, 0.2715, 0.5352, 0.2715, 0.5352, 0.353, 0.538, 0.3539, 0.5871, 0.2707, 0.5898, 0.2715, 0.5352, 0.2707, 0.5898, 0.2707, 0.5898, 0.2715, 0.5352, 0.2715, 0.5352, 0.2715, 0.5352, 0.2715, 0.5352, 0.2715, 0.5352, 0.2707, 0.5898, 0.2715, 0.5352, 0.2715, 0.5352, 0.2707, 0.5898, 0.2707, 0.5898, 0.2715, 0.5352, 0.2715, 0.5352, 0.2707, 0.5898, 0.2707, 0.5898, 0.2707, 0.5898, 0.2707, 0.5898, 0.2707, 0.5898, 0.2707, 0.5898, 0.2715, 0.5352, 0.2715, 0.5352, 0.2707, 0.5898, 0.3539, 0.5871, 0.2707, 0.5898, 0.2707, 0.5898, 0.3539, 0.5871, 0.3539, 0.5871, 0.2707, 0.5898, 0.2707, 0.5898, 0.3539, 0.5871, 0.3539, 0.5871, 0.2707, 0.5898, 0.2707, 0.5898, 0.3539, 0.5871, 0.2707, 0.5898, 0.2715, 0.5352, 0.2715, 0.5352, 0.2707, 0.5898, 0.2715, 0.5352, 0.353, 0.538, 0.353, 0.538, 0.2715, 0.5352, 0.353, 0.538, 0.3539, 0.5871, 0.3539, 0.5871, 0.353, 0.538])
me_cube_004.materials.append(mat_blanc_001)
me_cube_004.materials.append(mat_jaune_001)
me_cube_004.materials.append(mat_noir_001)
me_cube_004.materials.append(mat_rouge)
me_cube_004.use_remesh_preserve_volume = False
me_cube_004.use_remesh_preserve_attributes = False
me_cube_004.use_mirror_vertex_groups = False
me_cube_004.update()
arm_armature_002 = bpy.data.armatures.new('Armature.002')  # bones are not reproduced
arm_armature_003 = bpy.data.armatures.new('Armature.003')  # bones are not reproduced
arm_armature_004 = bpy.data.armatures.new('Armature.004')  # bones are not reproduced
arm_armature_005 = bpy.data.armatures.new('Armature.005')  # bones are not reproduced

# ---- objects
ob_body_001 = bpy.data.objects.new('body.001', me_cube)
ob_wing_l = bpy.data.objects.new('wing_l', me_plane_001)
ob_wing_r = bpy.data.objects.new('wing_r', me_plane)
ob_body = bpy.data.objects.new('body', me_cube_001)
ob_wing_left = bpy.data.objects.new('wing left', me_plane_002)
ob_wing_right = bpy.data.objects.new('wing right', me_plane_004)
ob_head = bpy.data.objects.new('head', me_cube_003)
ob_leg = bpy.data.objects.new('leg', me_cube_002)
ob_leg_001 = bpy.data.objects.new('leg.001', me_cube_004)
ob_armature_corps = bpy.data.objects.new('Armature_Corps', arm_armature_002)
ob_armature_tete = bpy.data.objects.new('Armature_tete', arm_armature_003)
ob_armature_ailes = bpy.data.objects.new('Armature_ailes', arm_armature_004)
ob_armature_jambes = bpy.data.objects.new('Armature_jambes', arm_armature_005)

# ---- transforms, parenting, visibility, modifiers, constraints
ob_body_001.location = (0.0, 0.0, 0.0)
ob_body_001.lock_rotations_4d = False
ob_body_001.empty_display_type = 'ARROWS'
ob_body_001.lineart.crease_threshold = 0.0
ob_wing_l.location = (0.6908, 1.615, 0.0)
ob_wing_l.rotation_euler = (1.571, 0.0, 0.0)
ob_wing_l.scale = (1.0, 1.0, -1.0)
ob_wing_l.lineart.crease_threshold = 0.0
ob_wing_r.location = (0.6908, -1.68, 0.0)
ob_wing_r.rotation_euler = (1.571, 0.0, 0.0)
ob_wing_r.lineart.crease_threshold = 0.0
ob_body.parent = ob_armature_corps
ob_body.matrix_parent_inverse = Matrix(((1.0, -0.0, 0.0, 0.4687), (-0.0, 1.0, -0.0, 0.8357), (-0.0, 0.0, 1.0, -4.206), (-0.0, 0.0, -0.0, 1.0)))
ob_body.location = (0.0, 0.0, 0.0)
ob_body.lock_rotations_4d = False
ob_body.empty_display_type = 'ARROWS'
ob_body.lineart.crease_threshold = 0.0
_vg = ob_body.vertex_groups.new(name='cou')
for _i, _w in zip([2, 3, 6, 9, 11, 12, 13, 14, 15, 19], [0.1394, 0.3493, 0.2239, 0.0007137, 0.4663, 0.7261, 0.6147, 0.07271, 0.06689, 0.02713]): _vg.add([_i], _w, 'REPLACE')
_vg = ob_body.vertex_groups.new(name='cou.001')
_vg = ob_body.vertex_groups.new(name='corps')
for _i, _w in zip([0, 1, 2, 3, 4, 5, 6, 7, 8, 9, 10, 11, 12, 13, 14, 15, 16, 17, 18, 19, 20, 21, 22, 23, 24, 25, 26, 27, 28, 29, 30], [0.6283, 0.9675, 0.9967, 0.9971, 0.9873, 0.7958, 0.9982, 0.7583, 0.9621, 0.9916, 0.9867, 0.9985, 0.9978, 0.9975, 0.9906, 0.9911, 0.5333, 0.9848, 0.1688, 0.9885, 0.9168, 0.8827, 0.8956, 0.8147, 0.9185, 0.009973, 0.07805, 0.007345, 0.08373, 0.09664, 0.1257]): _vg.add([_i], _w, 'REPLACE')
_vg = ob_body.vertex_groups.new(name='Cuisse_d')
for _i, _w in zip([1, 2, 3, 4, 6, 8, 9, 10, 11, 14, 17, 18, 19, 21, 23], [0.7888, 0.16, 0.1066, 0.7634, 0.05001, 0.696, 0.1571, 0.7298, 0.00229, 0.02532, 0.8566, 0.001649, 0.5673, 0.1378, 0.1882]): _vg.add([_i], _w, 'REPLACE')
_vg = ob_body.vertex_groups.new(name='Tibia_d')
_vg = ob_body.vertex_groups.new(name='Pied_d')
_vg = ob_body.vertex_groups.new(name='Cuisse_g')
_vg = ob_body.vertex_groups.new(name='Tibia_g')
_vg = ob_body.vertex_groups.new(name='Pied_g')
_vg = ob_body.vertex_groups.new(name='Aile_d')
for _i, _w in zip([2, 3, 4, 6, 8, 9, 10, 11, 12, 13, 19], [0.5332, 0.1719, 0.06207, 0.5674, 0.01352, 0.02388, 0.04218, 0.1229, 0.06693, 0.1578, 0.03726]): _vg.add([_i], _w, 'REPLACE')
_vg = ob_body.vertex_groups.new(name='Bout_Aile_d')
for _i, _w in zip([0, 1, 5, 8, 9, 16, 18, 20, 21, 22, 23, 24], [0.01975, 0.03817, 0.04994, 0.04286, 0.007507, 0.0783, 0.03782, 0.6467, 0.5808, 0.02578, 0.1666, 0.1219]): _vg.add([_i], _w, 'REPLACE')
_vg = ob_body.vertex_groups.new(name='Aile_g')
_vg = ob_body.vertex_groups.new(name='Bout_Aile_g')
_vg = ob_body.vertex_groups.new(name='Cou')
_vg = ob_body.vertex_groups.new(name='Tete')
_vg = ob_body.vertex_groups.new(name='Corps')
_vg = ob_body.vertex_groups.new(name='Queue')
_vg = ob_body.vertex_groups.new(name='Bout_aile_d')
_vg = ob_body.vertex_groups.new(name='Bout_aile_g')
_vg = ob_body.vertex_groups.new(name='Jambe_g')
_vg = ob_body.vertex_groups.new(name='Mollet_g')
_vg = ob_body.vertex_groups.new(name='Jambe_d')
_vg = ob_body.vertex_groups.new(name='Mollet_d')
_vg = ob_body.vertex_groups.new(name='queue')
for _i, _w in zip([0, 1, 5, 7, 8, 16, 18, 20, 21, 22, 23, 24, 25, 26, 27, 28, 29, 30], [0.3717, 0.01504, 0.2042, 0.2417, 0.02573, 0.4667, 0.8312, 0.08317, 0.1173, 0.1044, 0.1853, 0.0815, 0.97, 0.9219, 0.9713, 0.9163, 0.9034, 0.8743]): _vg.add([_i], _w, 'REPLACE')
_m = ob_body.modifiers.new('Mirror', 'MIRROR')
_m.use_clip = True
_m = ob_body.modifiers.new('Armature', 'ARMATURE')
_m = ob_body.modifiers.new('Armature.001', 'ARMATURE')
_m = ob_body.modifiers.new('Armature.002', 'ARMATURE')
_m.object = ob_armature_corps
ob_wing_left.parent = ob_armature_ailes
ob_wing_left.matrix_parent_inverse = Matrix(((7.55e-08, -0.0, -1.0, 3.833), (-0.0, 1.0, 0.0, 0.8941), (1.0, 0.0, 7.55e-08, -1.499), (-0.0, -0.0, -0.0, 1.0)))
ob_wing_left.location = (1.177, -0.7949, 3.692)
ob_wing_left.rotation_euler = (-1.571, -1.571, 0.0)
ob_wing_left.lineart.crease_threshold = 0.0
_vg = ob_wing_left.vertex_groups.new(name='cou')
_vg = ob_wing_left.vertex_groups.new(name='cou.001')
_vg = ob_wing_left.vertex_groups.new(name='corps')
_vg = ob_wing_left.vertex_groups.new(name='Cuisse_d')
_vg = ob_wing_left.vertex_groups.new(name='Tibia_d')
_vg = ob_wing_left.vertex_groups.new(name='Pied_d')
_vg = ob_wing_left.vertex_groups.new(name='Cuisse_g')
_vg = ob_wing_left.vertex_groups.new(name='Tibia_g')
_vg = ob_wing_left.vertex_groups.new(name='Pied_g')
_vg = ob_wing_left.vertex_groups.new(name='Aile_d')
for _i, _w in zip([0, 1, 2, 4, 5, 7, 9, 11, 13, 14, 16], [0.9329, 0.01466, 0.9259, 0.9832, 0.462, 0.2425, 0.9259, 0.9283, 0.9819, 0.2479, 0.4293]): _vg.add([_i], _w, 'REPLACE')
_vg = ob_wing_left.vertex_groups.new(name='Bout_Aile_d')
for _i, _w in zip([0, 1, 2, 3, 5, 6, 7, 8, 9, 10, 11, 12, 14, 15, 16, 17], [0.06714, 0.9677, 0.0741, 0.9861, 0.538, 0.9998, 0.7575, 0.9932, 0.07413, 0.9782, 0.07169, 0.9797, 0.7521, 0.9991, 0.5707, 0.9912]): _vg.add([_i], _w, 'REPLACE')
_vg = ob_wing_left.vertex_groups.new(name='Aile_g')
_vg = ob_wing_left.vertex_groups.new(name='Bout_Aile_g')
_vg = ob_wing_left.vertex_groups.new(name='Cou')
_vg = ob_wing_left.vertex_groups.new(name='Tete')
_vg = ob_wing_left.vertex_groups.new(name='Corps')
_vg = ob_wing_left.vertex_groups.new(name='Queue')
_vg = ob_wing_left.vertex_groups.new(name='Bout_aile_d')
_vg = ob_wing_left.vertex_groups.new(name='Bout_aile_g')
_vg = ob_wing_left.vertex_groups.new(name='Jambe_g')
_vg = ob_wing_left.vertex_groups.new(name='Mollet_g')
_vg = ob_wing_left.vertex_groups.new(name='Jambe_d')
_vg = ob_wing_left.vertex_groups.new(name='Mollet_d')
_vg = ob_wing_left.vertex_groups.new(name='AIle_d')
for _i, _w in zip([0, 2, 4, 5, 7, 9, 11, 13, 14, 16], [0.9091, 0.8843, 0.9678, 0.04944, 0.06018, 0.9029, 0.8843, 0.9637, 0.04207, 0.05673]): _vg.add([_i], _w, 'REPLACE')
_vg = ob_wing_left.vertex_groups.new(name='bout_aile_d')
for _i, _w in zip([0, 1, 2, 3, 4, 5, 6, 7, 8, 9, 10, 11, 12, 13, 14, 15, 16, 17], [0.09086, 0.9966, 0.1157, 0.9965, 0.01445, 0.9503, 0.9998, 0.9398, 0.9937, 0.0971, 0.9972, 0.1157, 0.9963, 0.02258, 0.954, 0.9999, 0.9433, 0.9957]): _vg.add([_i], _w, 'REPLACE')
_vg = ob_wing_left.vertex_groups.new(name='aile_g')
_vg = ob_wing_left.vertex_groups.new(name='bout_aile_g')
_m = ob_wing_left.modifiers.new('Armature', 'ARMATURE')
_m = ob_wing_left.modifiers.new('Armature.001', 'ARMATURE')
_m = ob_wing_left.modifiers.new('Armature.002', 'ARMATURE')
_m.object = ob_armature_ailes
ob_wing_right.parent = ob_armature_ailes
ob_wing_right.matrix_parent_inverse = Matrix(((7.55e-08, -0.0, -1.0, 3.833), (-0.0, 1.0, 0.0, 0.8941), (1.0, 0.0, 7.55e-08, -1.499), (-0.0, -0.0, -0.0, 1.0)))
ob_wing_right.location = (-1.114, -0.7949, 3.75)
ob_wing_right.rotation_euler = (-1.571, 1.571, 0.0)
ob_wing_right.lineart.crease_threshold = 0.0
_vg = ob_wing_right.vertex_groups.new(name='cou')
_vg = ob_wing_right.vertex_groups.new(name='cou.001')
_vg = ob_wing_right.vertex_groups.new(name='corps')
_vg = ob_wing_right.vertex_groups.new(name='Cuisse_d')
_vg = ob_wing_right.vertex_groups.new(name='Tibia_d')
_vg = ob_wing_right.vertex_groups.new(name='Pied_d')
_vg = ob_wing_right.vertex_groups.new(name='Cuisse_g')
_vg = ob_wing_right.vertex_groups.new(name='Tibia_g')
_vg = ob_wing_right.vertex_groups.new(name='Pied_g')
_vg = ob_wing_right.vertex_groups.new(name='Aile_d')
_vg = ob_wing_right.vertex_groups.new(name='Bout_Aile_d')
_vg = ob_wing_right.vertex_groups.new(name='Aile_g')
for _i, _w in zip([0, 1, 2, 3, 4, 5, 8, 13, 15, 16, 17], [0.9326, 0.9826, 0.4628, 0.9255, 0.9811, 0.2483, 0.4285, 0.01491, 0.242, 0.9255, 0.9278]): _vg.add([_i], _w, 'REPLACE')
_vg = ob_wing_right.vertex_groups.new(name='Bout_Aile_g')
for _i, _w in zip([0, 2, 3, 5, 6, 7, 8, 9, 10, 11, 12, 13, 14, 15, 16, 17], [0.06743, 0.5372, 0.0745, 0.7517, 0.9783, 0.992, 0.5715, 0.9991, 0.9798, 0.9997, 0.9861, 0.9675, 0.9924, 0.758, 0.07455, 0.07217]): _vg.add([_i], _w, 'REPLACE')
_vg = ob_wing_right.vertex_groups.new(name='Cou')
_vg = ob_wing_right.vertex_groups.new(name='Tete')
_vg = ob_wing_right.vertex_groups.new(name='Corps')
_vg = ob_wing_right.vertex_groups.new(name='Queue')
_vg = ob_wing_right.vertex_groups.new(name='Bout_aile_d')
_vg = ob_wing_right.vertex_groups.new(name='Bout_aile_g')
_vg = ob_wing_right.vertex_groups.new(name='Jambe_g')
_vg = ob_wing_right.vertex_groups.new(name='Mollet_g')
_vg = ob_wing_right.vertex_groups.new(name='Jambe_d')
_vg = ob_wing_right.vertex_groups.new(name='Mollet_d')
_vg = ob_wing_right.vertex_groups.new(name='AIle_d')
_vg = ob_wing_right.vertex_groups.new(name='bout_aile_d')
_vg = ob_wing_right.vertex_groups.new(name='aile_g')
for _i, _w in zip([0, 1, 2, 3, 4, 5, 8, 15, 16, 17], [0.9102, 0.9686, 0.05008, 0.9048, 0.9668, 0.04286, 0.05713, 0.06052, 0.8858, 0.8861]): _vg.add([_i], _w, 'REPLACE')
_vg = ob_wing_right.vertex_groups.new(name='bout_aile_g')
for _i, _w in zip([0, 1, 2, 3, 4, 5, 6, 7, 8, 9, 10, 11, 12, 13, 14, 15, 16, 17], [0.08982, 0.0128, 0.9499, 0.0952, 0.01638, 0.9536, 0.997, 0.9934, 0.9429, 0.9998, 0.9962, 0.9999, 0.9965, 0.9966, 0.9953, 0.9395, 0.1142, 0.1139]): _vg.add([_i], _w, 'REPLACE')
_m = ob_wing_right.modifiers.new('Armature', 'ARMATURE')
_m = ob_wing_right.modifiers.new('Armature.001', 'ARMATURE')
_m = ob_wing_right.modifiers.new('Armature.002', 'ARMATURE')
_m.object = ob_armature_ailes
ob_head.parent = ob_armature_tete
ob_head.matrix_parent_inverse = Matrix(((1.0, -0.0, 0.0, 0.4687), (-0.0, 1.0, -0.0, 0.8357), (-0.0, 0.0, 1.0, -4.206), (-0.0, 0.0, -0.0, 1.0)))
ob_head.location = (-1.516e-07, -1.004, 3.545)
ob_head.lock_rotations_4d = False
ob_head.empty_display_type = 'ARROWS'
ob_head.lineart.crease_threshold = 0.0
_vg = ob_head.vertex_groups.new(name='cou')
for _i, _w in zip([0, 1, 2, 3, 4, 5, 6, 7, 8, 9, 10, 11, 12, 13, 14, 15, 16, 17, 18, 19, 20, 21, 22, 23, 24, 25, 26, 27, 28, 29, 30, 31, 32, 33, 34, 35, 36], [0.8517, 0.1418, 0.567, 0.5182, 0.5749, 0.5879, 0.8895, 0.5615, 0.5378, 0.5396, 0.4828, 0.5283, 0.9384, 0.9107, 0.8652, 0.1521, 0.4986, 0.5112, 0.5677, 0.5183, 0.9451, 0.7357, 0.5752, 0.5889, 0.5293, 0.9014, 0.5628, 0.5734, 0.5273, 0.5388, 0.54, 0.4827, 0.5283, 0.9391, 0.9156, 0.5442, 0.5731]): _vg.add([_i], _w, 'REPLACE')
_vg = ob_head.vertex_groups.new(name='cou.001')
for _i, _w in zip([2, 3, 4, 5, 6, 7, 8, 9, 10, 11, 12, 13, 16, 17, 18, 19, 20, 21, 22, 23, 24, 25, 26, 27, 28, 29, 30, 31, 32, 33, 34, 35, 36], [0.4319, 0.4812, 0.4224, 0.4106, 0.1079, 0.4379, 0.4613, 0.4598, 0.5174, 0.4709, 0.03103, 0.08334, 0.5014, 0.4885, 0.4312, 0.4811, 0.04233, 0.2624, 0.4221, 0.4097, 0.4704, 0.09645, 0.4367, 0.4259, 0.4719, 0.4603, 0.4594, 0.5175, 0.4709, 0.0302, 0.07895, 0.4552, 0.4257]): _vg.add([_i], _w, 'REPLACE')
_vg = ob_head.vertex_groups.new(name='corps')
for _i, _w in zip([0, 1, 14, 15], [0.1453, 0.8568, 0.1321, 0.8464]): _vg.add([_i], _w, 'REPLACE')
_vg = ob_head.vertex_groups.new(name='Cuisse_d')
_vg = ob_head.vertex_groups.new(name='Tibia_d')
_vg = ob_head.vertex_groups.new(name='Pied_d')
_vg = ob_head.vertex_groups.new(name='Cuisse_g')
_vg = ob_head.vertex_groups.new(name='Tibia_g')
_vg = ob_head.vertex_groups.new(name='Pied_g')
_vg = ob_head.vertex_groups.new(name='Aile_d')
_vg = ob_head.vertex_groups.new(name='Bout_Aile_d')
_vg = ob_head.vertex_groups.new(name='Aile_g')
_vg = ob_head.vertex_groups.new(name='Bout_Aile_g')
_vg = ob_head.vertex_groups.new(name='Cou')
_vg = ob_head.vertex_groups.new(name='Tete')
_vg = ob_head.vertex_groups.new(name='Corps')
_vg = ob_head.vertex_groups.new(name='Queue')
_vg = ob_head.vertex_groups.new(name='Bout_aile_d')
_vg = ob_head.vertex_groups.new(name='Bout_aile_g')
_vg = ob_head.vertex_groups.new(name='Jambe_g')
_vg = ob_head.vertex_groups.new(name='Mollet_g')
_vg = ob_head.vertex_groups.new(name='Jambe_d')
_vg = ob_head.vertex_groups.new(name='Mollet_d')
_vg = ob_head.vertex_groups.new(name='tete')
_vg.add([0, 1, 2, 3, 4, 5, 6, 7, 8, 9, 10, 11, 12, 13, 14, 15, 16, 17, 18, 19, 20, 21, 22, 23, 24, 25, 26, 27, 28, 29, 30, 31, 32, 33, 34, 35, 36], 1.0, 'REPLACE')
_m = ob_head.modifiers.new('Armature', 'ARMATURE')
_m = ob_head.modifiers.new('Armature.001', 'ARMATURE')
_m = ob_head.modifiers.new('Armature.002', 'ARMATURE')
_m.object = ob_armature_tete
ob_leg.parent = ob_armature_jambes
ob_leg.matrix_parent_inverse = Matrix(((1.0, 0.0, 0.0, 0.4687), (0.0, -1.0, -1.51e-07, -0.1493), (-0.0, 1.51e-07, -1.0, 2.232), (-0.0, 0.0, 0.0, 1.0)))
ob_leg.location = (0.4687, -0.1493, 2.521)
ob_leg.lock_rotations_4d = False
ob_leg.empty_display_type = 'ARROWS'
ob_leg.lineart.crease_threshold = 0.0
_vg = ob_leg.vertex_groups.new(name='cou')
_vg = ob_leg.vertex_groups.new(name='cou.001')
_vg = ob_leg.vertex_groups.new(name='corps')
_vg = ob_leg.vertex_groups.new(name='Cuisse_d')
for _i, _w in zip([0, 1, 2, 3, 4, 5, 16, 17, 18, 19], [0.9958, 0.9839, 0.9961, 0.9924, 0.0171, 0.009495, 0.5647, 0.8979, 0.9603, 0.9455]): _vg.add([_i], _w, 'REPLACE')
_vg = ob_leg.vertex_groups.new(name='Tibia_d')
for _i, _w in zip([4, 5, 8, 9, 16, 17, 18, 19], [0.8196, 0.8426, 0.5502, 0.53, 0.4238, 0.08317, 0.02126, 0.05106]): _vg.add([_i], _w, 'REPLACE')
_vg = ob_leg.vertex_groups.new(name='Pied_d')
for _i, _w in zip([4, 5, 6, 7, 8, 9, 10, 11, 12, 13, 14, 15], [0.1469, 0.1276, 0.9848, 0.9784, 0.442, 0.4633, 0.9908, 0.9882, 0.9992, 0.9994, 0.9993, 0.9995]): _vg.add([_i], _w, 'REPLACE')
_vg = ob_leg.vertex_groups.new(name='Cuisse_g')
_vg = ob_leg.vertex_groups.new(name='Tibia_g')
_vg = ob_leg.vertex_groups.new(name='Pied_g')
_vg = ob_leg.vertex_groups.new(name='Aile_d')
_vg = ob_leg.vertex_groups.new(name='Bout_Aile_d')
_vg = ob_leg.vertex_groups.new(name='Aile_g')
_vg = ob_leg.vertex_groups.new(name='Bout_Aile_g')
_vg = ob_leg.vertex_groups.new(name='Cou')
_vg = ob_leg.vertex_groups.new(name='Tete')
_vg = ob_leg.vertex_groups.new(name='Corps')
_vg = ob_leg.vertex_groups.new(name='Queue')
_vg = ob_leg.vertex_groups.new(name='Bout_aile_d')
_vg = ob_leg.vertex_groups.new(name='Bout_aile_g')
_vg = ob_leg.vertex_groups.new(name='Jambe_g')
_vg = ob_leg.vertex_groups.new(name='Mollet_g')
_vg = ob_leg.vertex_groups.new(name='Jambe_d')
_vg = ob_leg.vertex_groups.new(name='Mollet_d')
_vg = ob_leg.vertex_groups.new(name='jambe_g')
_vg = ob_leg.vertex_groups.new(name='mollet_g')
_vg = ob_leg.vertex_groups.new(name='pied_g')
_vg = ob_leg.vertex_groups.new(name='jambe_d')
for _i, _w in zip([0, 1, 2, 3, 4, 5, 16, 17, 18, 19], [0.9977, 0.9975, 0.9974, 0.9977, 0.02045, 0.01704, 0.9761, 0.9778, 0.9749, 0.9789]): _vg.add([_i], _w, 'REPLACE')
_vg = ob_leg.vertex_groups.new(name='mollet_d')
for _i, _w in zip([4, 5, 8, 9], [0.8168, 0.8366, 0.5474, 0.5267]): _vg.add([_i], _w, 'REPLACE')
_vg = ob_leg.vertex_groups.new(name='pied_d')
for _i, _w in zip([4, 5, 6, 7, 8, 9, 10, 11, 12, 13, 14, 15], [0.148, 0.1299, 0.9716, 0.9709, 0.4447, 0.4664, 0.9918, 0.9918, 0.9987, 0.9996, 0.9991, 0.9998]): _vg.add([_i], _w, 'REPLACE')
_m = ob_leg.modifiers.new('Armature', 'ARMATURE')
_m = ob_leg.modifiers.new('Armature.001', 'ARMATURE')
_m = ob_leg.modifiers.new('Armature.002', 'ARMATURE')
_m.object = ob_armature_jambes
ob_leg_001.parent = ob_armature_jambes
ob_leg_001.matrix_parent_inverse = Matrix(((1.0, 0.0, 0.0, 0.4687), (0.0, -1.0, -1.51e-07, -0.1493), (-0.0, 1.51e-07, -1.0, 2.232), (-0.0, 0.0, 0.0, 1.0)))
ob_leg_001.location = (-0.4687, -0.1493, 2.521)
ob_leg_001.lock_rotations_4d = False
ob_leg_001.empty_display_type = 'ARROWS'
ob_leg_001.lineart.crease_threshold = 0.0
_vg = ob_leg_001.vertex_groups.new(name='cou')
_vg = ob_leg_001.vertex_groups.new(name='cou.001')
_vg = ob_leg_001.vertex_groups.new(name='corps')
_vg = ob_leg_001.vertex_groups.new(name='Cuisse_d')
_vg = ob_leg_001.vertex_groups.new(name='Tibia_d')
_vg = ob_leg_001.vertex_groups.new(name='Pied_d')
_vg = ob_leg_001.vertex_groups.new(name='Cuisse_g')
for _i, _w in zip([0, 1, 2, 3, 4, 15, 16, 17, 18, 19], [0.9958, 0.9961, 0.9839, 0.009495, 0.0171, 0.9924, 0.9455, 0.8979, 0.5647, 0.9603]): _vg.add([_i], _w, 'REPLACE')
_vg = ob_leg_001.vertex_groups.new(name='Tibia_g')
for _i, _w in zip([3, 4, 6, 7, 16, 17, 18, 19], [0.8426, 0.8196, 0.53, 0.5502, 0.05106, 0.08317, 0.4238, 0.02126]): _vg.add([_i], _w, 'REPLACE')
_vg = ob_leg_001.vertex_groups.new(name='Pied_g')
for _i, _w in zip([3, 4, 5, 6, 7, 8, 9, 10, 11, 12, 13, 14], [0.1276, 0.1469, 0.9848, 0.4633, 0.442, 0.9908, 0.9882, 0.9994, 0.9997, 0.9993, 0.9996, 0.9784]): _vg.add([_i], _w, 'REPLACE')
_vg = ob_leg_001.vertex_groups.new(name='Aile_d')
_vg = ob_leg_001.vertex_groups.new(name='Bout_Aile_d')
_vg = ob_leg_001.vertex_groups.new(name='Aile_g')
_vg = ob_leg_001.vertex_groups.new(name='Bout_Aile_g')
_vg = ob_leg_001.vertex_groups.new(name='Cou')
_vg = ob_leg_001.vertex_groups.new(name='Tete')
_vg = ob_leg_001.vertex_groups.new(name='Corps')
_vg = ob_leg_001.vertex_groups.new(name='Queue')
_vg = ob_leg_001.vertex_groups.new(name='Bout_aile_d')
_vg = ob_leg_001.vertex_groups.new(name='Bout_aile_g')
_vg = ob_leg_001.vertex_groups.new(name='Jambe_g')
_vg = ob_leg_001.vertex_groups.new(name='Mollet_g')
_vg = ob_leg_001.vertex_groups.new(name='Jambe_d')
_vg = ob_leg_001.vertex_groups.new(name='Mollet_d')
_vg = ob_leg_001.vertex_groups.new(name='jambe_g')
for _i, _w in zip([0, 1, 2, 3, 4, 15, 16, 17, 18, 19], [0.9977, 0.9974, 0.9975, 0.01686, 0.01963, 0.9977, 0.979, 0.9781, 0.9758, 0.9752]): _vg.add([_i], _w, 'REPLACE')
_vg = ob_leg_001.vertex_groups.new(name='mollet_g')
for _i, _w in zip([3, 4, 6, 7], [0.8373, 0.8185, 0.5265, 0.5469]): _vg.add([_i], _w, 'REPLACE')
_vg = ob_leg_001.vertex_groups.new(name='pied_g')
for _i, _w in zip([3, 4, 5, 6, 7, 8, 9, 10, 11, 12, 13, 14], [0.1293, 0.1467, 0.9695, 0.4667, 0.4454, 0.9905, 0.993, 0.9989, 0.9998, 0.9985, 0.9997, 0.9726]): _vg.add([_i], _w, 'REPLACE')
_vg = ob_leg_001.vertex_groups.new(name='jambe_d')
_vg = ob_leg_001.vertex_groups.new(name='mollet_d')
_vg = ob_leg_001.vertex_groups.new(name='pied_d')
_m = ob_leg_001.modifiers.new('Armature', 'ARMATURE')
_m = ob_leg_001.modifiers.new('Armature.001', 'ARMATURE')
_m = ob_leg_001.modifiers.new('Armature.002', 'ARMATURE')
_m.object = ob_armature_jambes
ob_armature_corps.location = (-0.4687, -0.8357, 4.206)
ob_armature_corps.show_in_front = True
ob_armature_corps.lineart.crease_threshold = 0.0
ob_armature_tete.location = (-0.4687, -0.8357, 4.206)
ob_armature_tete.show_in_front = True
ob_armature_tete.lineart.crease_threshold = 0.0
ob_armature_ailes.location = (1.499, -0.8941, 3.833)
ob_armature_ailes.rotation_euler = (-0.0, 1.571, 0.0)
ob_armature_ailes.show_in_front = True
ob_armature_ailes.lineart.crease_threshold = 0.0
ob_armature_jambes.location = (-0.4687, -0.1493, 2.232)
ob_armature_jambes.rotation_euler = (-3.142, -0.0, 0.0)
ob_armature_jambes.show_in_front = True
ob_armature_jambes.lineart.crease_threshold = 0.0

# ---- collection membership
col_mouette.objects.link(ob_body_001)
col_mouette.objects.link(ob_wing_l)
col_mouette.objects.link(ob_wing_r)
col_mouette_venere.objects.link(ob_body)
col_mouette_venere.objects.link(ob_wing_left)
col_mouette_venere.objects.link(ob_wing_right)
col_mouette_venere.objects.link(ob_head)
col_mouette_venere.objects.link(ob_leg)
col_mouette_venere.objects.link(ob_leg_001)
col_mouette_venere.objects.link(ob_armature_corps)
col_mouette_venere.objects.link(ob_armature_tete)
col_mouette_venere.objects.link(ob_armature_ailes)
col_mouette_venere.objects.link(ob_armature_jambes)
def _layer_coll(name, lc=None):
    lc = lc or bpy.context.view_layer.layer_collection
    for c in lc.children:
        if c.name == name: return c
        r = _layer_coll(name, c)
        if r: return r
_layer_coll('mouette').exclude = True

# ---- scene / render settings (as saved in the file)
scene.frame_start = 1; scene.frame_end = 250; scene.frame_set(57)
scene.render.engine = 'BLENDER_EEVEE_NEXT'
scene.cycles.use_denoising = False
scene.cycles.samples = 128
scene.cycles.sampling_pattern = 'TABULATED_SOBOL'
scene.cycles.use_adaptive_sampling = False
scene.cycles.use_light_tree = False
scene.view_settings.view_transform = 'Filmic'
bpy.context.view_layer.update()

# ---- added for rendering (the .blend has no active camera and no usable light): camera, sun
cam_auto = bpy.data.cameras.new('AutoCamera')
cam_auto.lens = 50.0
cam_auto.sensor_width = 36.0
cam_auto.clip_end = 1000.0
ob_auto_camera = bpy.data.objects.new('AutoCamera', cam_auto)
scene.collection.objects.link(ob_auto_camera)
ob_auto_camera.location = (12.3853, -16.0566, 11.834)
ob_auto_camera.rotation_euler = (1.09748, -7.21219e-08, 0.694738)
scene.camera = ob_auto_camera
light_auto_sun = bpy.data.lights.new('AutoSun', 'SUN')
light_auto_sun.energy = 3.0
light_auto_sun.angle = 0.0523599
ob_auto_sun = bpy.data.objects.new('AutoSun', light_auto_sun)
scene.collection.objects.link(ob_auto_sun)
ob_auto_sun.rotation_euler = (0.872665, 0.174533, 0.523599)
bpy.context.view_layer.update()
